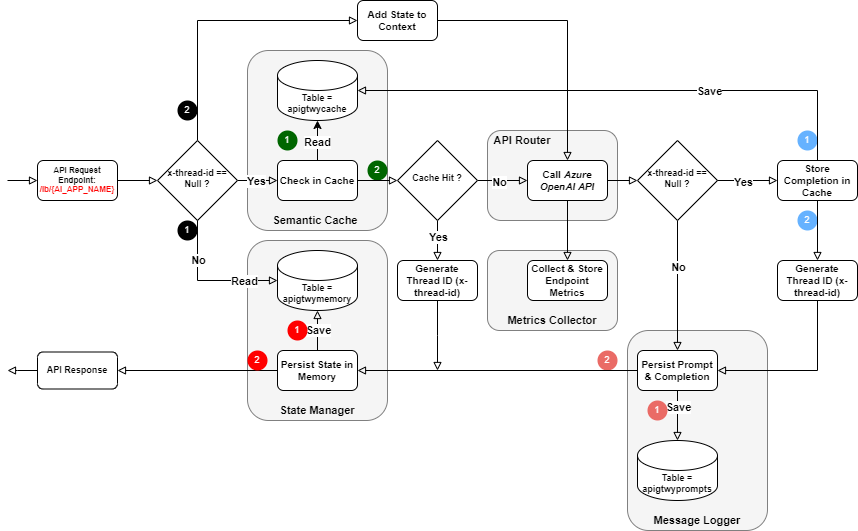

The diagram above was exported from draw.io. Its source (the exported page's mxGraphModel, read from the mxfile embedded in the PNG):
<mxGraphModel dx="956" dy="625" grid="1" gridSize="10" guides="1" tooltips="1" connect="1" arrows="1" fold="1" page="1" pageScale="1" pageWidth="827" pageHeight="1169" math="0" shadow="0">
  <root>
    <mxCell id="WIyWlLk6GJQsqaUBKTNV-0" />
    <mxCell id="WIyWlLk6GJQsqaUBKTNV-1" parent="WIyWlLk6GJQsqaUBKTNV-0" />
    <mxCell id="PACZu_4FCzW9ANJw6f0w-94" value="" style="rounded=1;whiteSpace=wrap;html=1;fillColor=#f5f5f5;fontColor=#333333;strokeColor=#808080;" parent="WIyWlLk6GJQsqaUBKTNV-1" vertex="1">
      <mxGeometry x="250" y="340" width="140" height="180" as="geometry" />
    </mxCell>
    <mxCell id="PACZu_4FCzW9ANJw6f0w-93" value="" style="rounded=1;whiteSpace=wrap;html=1;fillColor=#f5f5f5;fontColor=#333333;strokeColor=#808080;" parent="WIyWlLk6GJQsqaUBKTNV-1" vertex="1">
      <mxGeometry x="630" y="430" width="140" height="200" as="geometry" />
    </mxCell>
    <mxCell id="PACZu_4FCzW9ANJw6f0w-92" value="" style="rounded=1;whiteSpace=wrap;html=1;fillColor=#f5f5f5;fontColor=#333333;strokeColor=#808080;" parent="WIyWlLk6GJQsqaUBKTNV-1" vertex="1">
      <mxGeometry x="490" y="350" width="130" height="80" as="geometry" />
    </mxCell>
    <mxCell id="PACZu_4FCzW9ANJw6f0w-89" value="" style="rounded=1;whiteSpace=wrap;html=1;fillColor=#f5f5f5;fontColor=#333333;strokeColor=#808080;" parent="WIyWlLk6GJQsqaUBKTNV-1" vertex="1">
      <mxGeometry x="250" y="150" width="140" height="180" as="geometry" />
    </mxCell>
    <mxCell id="PACZu_4FCzW9ANJw6f0w-88" value="" style="rounded=1;whiteSpace=wrap;html=1;fillColor=#f5f5f5;fontColor=#333333;strokeColor=#808080;" parent="WIyWlLk6GJQsqaUBKTNV-1" vertex="1">
      <mxGeometry x="490" y="230" width="130" height="90" as="geometry" />
    </mxCell>
    <mxCell id="PACZu_4FCzW9ANJw6f0w-44" style="edgeStyle=orthogonalEdgeStyle;rounded=0;orthogonalLoop=1;jettySize=auto;html=1;entryX=0;entryY=0.5;entryDx=0;entryDy=0;endArrow=block;endFill=0;" parent="WIyWlLk6GJQsqaUBKTNV-1" source="WIyWlLk6GJQsqaUBKTNV-3" target="WIyWlLk6GJQsqaUBKTNV-6" edge="1">
      <mxGeometry relative="1" as="geometry" />
    </mxCell>
    <mxCell id="WIyWlLk6GJQsqaUBKTNV-3" value="API Request&lt;br style=&quot;font-size: 8px;&quot;&gt;&lt;span style=&quot;font-size: 8px;&quot;&gt;Endpoint&lt;/span&gt;: &lt;font style=&quot;font-size: 8px;&quot; color=&quot;#ff0000&quot;&gt;/lb/{AI_APP_NAME}&lt;/font&gt;" style="rounded=1;whiteSpace=wrap;html=1;fontSize=8;glass=0;strokeWidth=1;shadow=0;fontStyle=1" parent="WIyWlLk6GJQsqaUBKTNV-1" vertex="1">
      <mxGeometry x="40" y="260" width="80" height="40" as="geometry" />
    </mxCell>
    <mxCell id="PACZu_4FCzW9ANJw6f0w-13" style="edgeStyle=orthogonalEdgeStyle;rounded=0;orthogonalLoop=1;jettySize=auto;html=1;entryX=0;entryY=0.5;entryDx=0;entryDy=0;exitX=0.5;exitY=0;exitDx=0;exitDy=0;endArrow=block;endFill=0;" parent="WIyWlLk6GJQsqaUBKTNV-1" source="WIyWlLk6GJQsqaUBKTNV-6" target="WIyWlLk6GJQsqaUBKTNV-11" edge="1">
      <mxGeometry relative="1" as="geometry" />
    </mxCell>
    <mxCell id="PACZu_4FCzW9ANJw6f0w-35" value="" style="edgeStyle=orthogonalEdgeStyle;rounded=0;orthogonalLoop=1;jettySize=auto;html=1;endArrow=block;endFill=0;" parent="WIyWlLk6GJQsqaUBKTNV-1" source="WIyWlLk6GJQsqaUBKTNV-6" target="PACZu_4FCzW9ANJw6f0w-1" edge="1">
      <mxGeometry relative="1" as="geometry" />
    </mxCell>
    <mxCell id="PACZu_4FCzW9ANJw6f0w-48" value="&lt;b&gt;Yes&lt;/b&gt;" style="edgeLabel;html=1;align=center;verticalAlign=middle;resizable=0;points=[];" parent="PACZu_4FCzW9ANJw6f0w-35" vertex="1" connectable="0">
      <mxGeometry x="-0.1" y="-2" relative="1" as="geometry">
        <mxPoint y="-2" as="offset" />
      </mxGeometry>
    </mxCell>
    <mxCell id="WIyWlLk6GJQsqaUBKTNV-6" value="x-thread-id == Null ?" style="rhombus;whiteSpace=wrap;html=1;shadow=0;fontFamily=Helvetica;fontSize=9;align=center;strokeWidth=1;spacing=6;spacingTop=-4;fontStyle=1" parent="WIyWlLk6GJQsqaUBKTNV-1" vertex="1">
      <mxGeometry x="160" y="240" width="80" height="80" as="geometry" />
    </mxCell>
    <mxCell id="PACZu_4FCzW9ANJw6f0w-14" style="edgeStyle=orthogonalEdgeStyle;rounded=0;orthogonalLoop=1;jettySize=auto;html=1;entryX=0.5;entryY=0;entryDx=0;entryDy=0;endArrow=block;endFill=0;" parent="WIyWlLk6GJQsqaUBKTNV-1" source="WIyWlLk6GJQsqaUBKTNV-11" target="PACZu_4FCzW9ANJw6f0w-12" edge="1">
      <mxGeometry relative="1" as="geometry" />
    </mxCell>
    <mxCell id="WIyWlLk6GJQsqaUBKTNV-11" value="Add State to Context" style="rounded=1;whiteSpace=wrap;html=1;fontSize=10;glass=0;strokeWidth=1;shadow=0;fontStyle=1" parent="WIyWlLk6GJQsqaUBKTNV-1" vertex="1">
      <mxGeometry x="360" y="100" width="80" height="40" as="geometry" />
    </mxCell>
    <mxCell id="7CKGbJWkuaPsk83-MaE1-6" value="" style="endArrow=block;html=1;rounded=0;entryX=0;entryY=0.5;entryDx=0;entryDy=0;endFill=0;" parent="WIyWlLk6GJQsqaUBKTNV-1" target="WIyWlLk6GJQsqaUBKTNV-3" edge="1">
      <mxGeometry width="50" height="50" relative="1" as="geometry">
        <mxPoint x="10" y="280" as="sourcePoint" />
        <mxPoint x="20" y="230" as="targetPoint" />
      </mxGeometry>
    </mxCell>
    <mxCell id="7CKGbJWkuaPsk83-MaE1-30" value="1" style="ellipse;whiteSpace=wrap;html=1;aspect=fixed;fillColor=#006600;strokeColor=none;fontColor=#FFFFFF;fontSize=9;" parent="WIyWlLk6GJQsqaUBKTNV-1" vertex="1">
      <mxGeometry x="280" y="230" width="20" height="20" as="geometry" />
    </mxCell>
    <mxCell id="7CKGbJWkuaPsk83-MaE1-31" value="2" style="ellipse;whiteSpace=wrap;html=1;aspect=fixed;fillColor=#006600;strokeColor=none;fontColor=#FFFFFF;fontSize=9;" parent="WIyWlLk6GJQsqaUBKTNV-1" vertex="1">
      <mxGeometry x="370" y="260" width="20" height="20" as="geometry" />
    </mxCell>
    <mxCell id="7CKGbJWkuaPsk83-MaE1-32" value="1" style="ellipse;whiteSpace=wrap;html=1;aspect=fixed;fillColor=#000000;strokeColor=none;fontColor=#FFFFFF;fontSize=9;" parent="WIyWlLk6GJQsqaUBKTNV-1" vertex="1">
      <mxGeometry x="180" y="320" width="20" height="20" as="geometry" />
    </mxCell>
    <mxCell id="PACZu_4FCzW9ANJw6f0w-78" style="edgeStyle=orthogonalEdgeStyle;rounded=0;orthogonalLoop=1;jettySize=auto;html=1;endArrow=block;endFill=0;" parent="WIyWlLk6GJQsqaUBKTNV-1" source="7CKGbJWkuaPsk83-MaE1-55" edge="1">
      <mxGeometry relative="1" as="geometry">
        <mxPoint x="10" y="470" as="targetPoint" />
      </mxGeometry>
    </mxCell>
    <mxCell id="7CKGbJWkuaPsk83-MaE1-55" value="API Response" style="rounded=1;whiteSpace=wrap;html=1;fontSize=9;glass=0;strokeWidth=1;shadow=0;fontStyle=1" parent="WIyWlLk6GJQsqaUBKTNV-1" vertex="1">
      <mxGeometry x="40" y="451.5" width="80" height="37" as="geometry" />
    </mxCell>
    <mxCell id="7CKGbJWkuaPsk83-MaE1-86" value="1" style="ellipse;whiteSpace=wrap;html=1;aspect=fixed;fillColor=#66B2FF;strokeColor=none;fontColor=#FFFFFF;fontSize=9;" parent="WIyWlLk6GJQsqaUBKTNV-1" vertex="1">
      <mxGeometry x="800" y="230" width="20" height="20" as="geometry" />
    </mxCell>
    <mxCell id="7CKGbJWkuaPsk83-MaE1-88" value="2" style="ellipse;whiteSpace=wrap;html=1;aspect=fixed;fillColor=#66B2FF;strokeColor=none;fontColor=#FFFFFF;fontSize=9;" parent="WIyWlLk6GJQsqaUBKTNV-1" vertex="1">
      <mxGeometry x="800" y="310" width="20" height="20" as="geometry" />
    </mxCell>
    <mxCell id="TF8KODqTZnWH2LdGpwSl-3" value="2" style="ellipse;whiteSpace=wrap;html=1;aspect=fixed;fillColor=#EA6B66;strokeColor=none;fontColor=#FFFFFF;fontSize=9;" parent="WIyWlLk6GJQsqaUBKTNV-1" vertex="1">
      <mxGeometry x="600" y="450" width="20" height="20" as="geometry" />
    </mxCell>
    <mxCell id="PACZu_4FCzW9ANJw6f0w-23" value="" style="edgeStyle=orthogonalEdgeStyle;rounded=0;orthogonalLoop=1;jettySize=auto;html=1;endArrow=block;endFill=0;" parent="WIyWlLk6GJQsqaUBKTNV-1" source="PACZu_4FCzW9ANJw6f0w-0" target="PACZu_4FCzW9ANJw6f0w-21" edge="1">
      <mxGeometry relative="1" as="geometry" />
    </mxCell>
    <mxCell id="PACZu_4FCzW9ANJw6f0w-26" value="&lt;b&gt;Yes&lt;/b&gt;" style="edgeLabel;html=1;align=center;verticalAlign=middle;resizable=0;points=[];" parent="PACZu_4FCzW9ANJw6f0w-23" vertex="1" connectable="0">
      <mxGeometry x="-0.2" relative="1" as="geometry">
        <mxPoint as="offset" />
      </mxGeometry>
    </mxCell>
    <mxCell id="PACZu_4FCzW9ANJw6f0w-24" style="edgeStyle=orthogonalEdgeStyle;rounded=0;orthogonalLoop=1;jettySize=auto;html=1;entryX=0;entryY=0.5;entryDx=0;entryDy=0;endArrow=block;endFill=0;" parent="WIyWlLk6GJQsqaUBKTNV-1" source="PACZu_4FCzW9ANJw6f0w-0" target="PACZu_4FCzW9ANJw6f0w-12" edge="1">
      <mxGeometry relative="1" as="geometry" />
    </mxCell>
    <mxCell id="PACZu_4FCzW9ANJw6f0w-25" value="&lt;b&gt;No&lt;/b&gt;" style="edgeLabel;html=1;align=center;verticalAlign=middle;resizable=0;points=[];" parent="PACZu_4FCzW9ANJw6f0w-24" vertex="1" connectable="0">
      <mxGeometry x="-0.16" y="-1" relative="1" as="geometry">
        <mxPoint as="offset" />
      </mxGeometry>
    </mxCell>
    <mxCell id="PACZu_4FCzW9ANJw6f0w-0" value="Cache Hit ?" style="rhombus;whiteSpace=wrap;html=1;shadow=0;fontFamily=Helvetica;fontSize=9;align=center;strokeWidth=1;spacing=6;spacingTop=-4;fontStyle=1" parent="WIyWlLk6GJQsqaUBKTNV-1" vertex="1">
      <mxGeometry x="400" y="240" width="80" height="80" as="geometry" />
    </mxCell>
    <mxCell id="PACZu_4FCzW9ANJw6f0w-28" style="edgeStyle=orthogonalEdgeStyle;rounded=0;orthogonalLoop=1;jettySize=auto;html=1;entryX=0;entryY=0.5;entryDx=0;entryDy=0;endArrow=block;endFill=0;" parent="WIyWlLk6GJQsqaUBKTNV-1" source="PACZu_4FCzW9ANJw6f0w-1" target="PACZu_4FCzW9ANJw6f0w-0" edge="1">
      <mxGeometry relative="1" as="geometry" />
    </mxCell>
    <mxCell id="PACZu_4FCzW9ANJw6f0w-1" value="Check in Cache" style="rounded=1;whiteSpace=wrap;html=1;fontSize=10;glass=0;strokeWidth=1;shadow=0;fontStyle=1" parent="WIyWlLk6GJQsqaUBKTNV-1" vertex="1">
      <mxGeometry x="280" y="260" width="80" height="40" as="geometry" />
    </mxCell>
    <mxCell id="PACZu_4FCzW9ANJw6f0w-2" value="Table = apigtwycache" style="shape=cylinder3;whiteSpace=wrap;html=1;boundedLbl=1;backgroundOutline=1;size=15;fontSize=9;fontStyle=1" parent="WIyWlLk6GJQsqaUBKTNV-1" vertex="1">
      <mxGeometry x="280" y="160" width="80" height="60" as="geometry" />
    </mxCell>
    <mxCell id="PACZu_4FCzW9ANJw6f0w-56" value="" style="edgeStyle=orthogonalEdgeStyle;rounded=0;orthogonalLoop=1;jettySize=auto;html=1;endArrow=block;endFill=0;" parent="WIyWlLk6GJQsqaUBKTNV-1" source="PACZu_4FCzW9ANJw6f0w-4" target="PACZu_4FCzW9ANJw6f0w-20" edge="1">
      <mxGeometry relative="1" as="geometry" />
    </mxCell>
    <mxCell id="PACZu_4FCzW9ANJw6f0w-57" value="&lt;b&gt;No&lt;/b&gt;" style="edgeLabel;html=1;align=center;verticalAlign=middle;resizable=0;points=[];" parent="PACZu_4FCzW9ANJw6f0w-56" vertex="1" connectable="0">
      <mxGeometry x="-0.3" relative="1" as="geometry">
        <mxPoint as="offset" />
      </mxGeometry>
    </mxCell>
    <mxCell id="PACZu_4FCzW9ANJw6f0w-4" value="x-thread-id == Null ?" style="rhombus;whiteSpace=wrap;html=1;shadow=0;fontFamily=Helvetica;fontSize=9;align=center;strokeWidth=1;spacing=6;spacingTop=-4;fontStyle=1" parent="WIyWlLk6GJQsqaUBKTNV-1" vertex="1">
      <mxGeometry x="640" y="240" width="80" height="80" as="geometry" />
    </mxCell>
    <mxCell id="PACZu_4FCzW9ANJw6f0w-79" style="edgeStyle=orthogonalEdgeStyle;rounded=0;orthogonalLoop=1;jettySize=auto;html=1;entryX=1;entryY=0.5;entryDx=0;entryDy=0;exitX=0.5;exitY=1;exitDx=0;exitDy=0;endArrow=block;endFill=0;" parent="WIyWlLk6GJQsqaUBKTNV-1" source="PACZu_4FCzW9ANJw6f0w-100" target="PACZu_4FCzW9ANJw6f0w-20" edge="1">
      <mxGeometry relative="1" as="geometry" />
    </mxCell>
    <mxCell id="PACZu_4FCzW9ANJw6f0w-6" value="Store Completion in Cache" style="rounded=1;whiteSpace=wrap;html=1;fontSize=10;glass=0;strokeWidth=1;shadow=0;fontStyle=1" parent="WIyWlLk6GJQsqaUBKTNV-1" vertex="1">
      <mxGeometry x="780" y="260" width="80" height="40" as="geometry" />
    </mxCell>
    <mxCell id="PACZu_4FCzW9ANJw6f0w-10" value="Table = apigtwymemory" style="shape=cylinder3;whiteSpace=wrap;html=1;boundedLbl=1;backgroundOutline=1;size=15;fontSize=9;fontStyle=1" parent="WIyWlLk6GJQsqaUBKTNV-1" vertex="1">
      <mxGeometry x="280" y="350" width="80" height="60" as="geometry" />
    </mxCell>
    <mxCell id="PACZu_4FCzW9ANJw6f0w-11" style="edgeStyle=orthogonalEdgeStyle;rounded=0;orthogonalLoop=1;jettySize=auto;html=1;entryX=0;entryY=0.5;entryDx=0;entryDy=0;entryPerimeter=0;exitX=0.5;exitY=1;exitDx=0;exitDy=0;endArrow=block;endFill=0;" parent="WIyWlLk6GJQsqaUBKTNV-1" source="WIyWlLk6GJQsqaUBKTNV-6" target="PACZu_4FCzW9ANJw6f0w-10" edge="1">
      <mxGeometry relative="1" as="geometry" />
    </mxCell>
    <mxCell id="PACZu_4FCzW9ANJw6f0w-47" value="&lt;b&gt;No&lt;/b&gt;" style="edgeLabel;html=1;align=center;verticalAlign=middle;resizable=0;points=[];" parent="PACZu_4FCzW9ANJw6f0w-11" vertex="1" connectable="0">
      <mxGeometry x="-0.44" relative="1" as="geometry">
        <mxPoint as="offset" />
      </mxGeometry>
    </mxCell>
    <mxCell id="PACZu_4FCzW9ANJw6f0w-49" value="&lt;b&gt;Read&lt;/b&gt;" style="edgeLabel;html=1;align=center;verticalAlign=middle;resizable=0;points=[];" parent="PACZu_4FCzW9ANJw6f0w-11" vertex="1" connectable="0">
      <mxGeometry x="0.52" relative="1" as="geometry">
        <mxPoint as="offset" />
      </mxGeometry>
    </mxCell>
    <mxCell id="PACZu_4FCzW9ANJw6f0w-45" value="" style="edgeStyle=orthogonalEdgeStyle;rounded=0;orthogonalLoop=1;jettySize=auto;html=1;endArrow=block;endFill=0;" parent="WIyWlLk6GJQsqaUBKTNV-1" source="PACZu_4FCzW9ANJw6f0w-12" target="PACZu_4FCzW9ANJw6f0w-4" edge="1">
      <mxGeometry relative="1" as="geometry" />
    </mxCell>
    <mxCell id="PACZu_4FCzW9ANJw6f0w-91" style="edgeStyle=orthogonalEdgeStyle;rounded=0;orthogonalLoop=1;jettySize=auto;html=1;entryX=0.5;entryY=0;entryDx=0;entryDy=0;endArrow=block;endFill=0;" parent="WIyWlLk6GJQsqaUBKTNV-1" source="PACZu_4FCzW9ANJw6f0w-12" target="PACZu_4FCzW9ANJw6f0w-90" edge="1">
      <mxGeometry relative="1" as="geometry" />
    </mxCell>
    <mxCell id="PACZu_4FCzW9ANJw6f0w-12" value="Call &lt;i&gt;Azure OpenAI&amp;nbsp;&lt;/i&gt;&lt;i&gt;API&lt;/i&gt;" style="rounded=1;whiteSpace=wrap;html=1;fontSize=10;glass=0;strokeWidth=1;shadow=0;fontStyle=1" parent="WIyWlLk6GJQsqaUBKTNV-1" vertex="1">
      <mxGeometry x="530" y="260" width="80" height="40" as="geometry" />
    </mxCell>
    <mxCell id="PACZu_4FCzW9ANJw6f0w-59" value="" style="edgeStyle=orthogonalEdgeStyle;rounded=0;orthogonalLoop=1;jettySize=auto;html=1;endArrow=block;endFill=0;" parent="WIyWlLk6GJQsqaUBKTNV-1" source="PACZu_4FCzW9ANJw6f0w-20" target="PACZu_4FCzW9ANJw6f0w-38" edge="1">
      <mxGeometry relative="1" as="geometry" />
    </mxCell>
    <mxCell id="PACZu_4FCzW9ANJw6f0w-76" value="&lt;b&gt;Save&lt;/b&gt;" style="edgeLabel;html=1;align=center;verticalAlign=middle;resizable=0;points=[];" parent="PACZu_4FCzW9ANJw6f0w-59" vertex="1" connectable="0">
      <mxGeometry x="-0.3778" relative="1" as="geometry">
        <mxPoint as="offset" />
      </mxGeometry>
    </mxCell>
    <mxCell id="PACZu_4FCzW9ANJw6f0w-72" style="edgeStyle=orthogonalEdgeStyle;rounded=0;orthogonalLoop=1;jettySize=auto;html=1;entryX=1;entryY=0.5;entryDx=0;entryDy=0;endArrow=block;endFill=0;" parent="WIyWlLk6GJQsqaUBKTNV-1" source="PACZu_4FCzW9ANJw6f0w-20" target="PACZu_4FCzW9ANJw6f0w-71" edge="1">
      <mxGeometry relative="1" as="geometry" />
    </mxCell>
    <mxCell id="PACZu_4FCzW9ANJw6f0w-20" value="Persist Prompt &amp;amp; Completion" style="rounded=1;whiteSpace=wrap;html=1;fontSize=10;glass=0;strokeWidth=1;shadow=0;fontStyle=1" parent="WIyWlLk6GJQsqaUBKTNV-1" vertex="1">
      <mxGeometry x="640" y="450" width="80" height="40" as="geometry" />
    </mxCell>
    <mxCell id="PACZu_4FCzW9ANJw6f0w-62" style="edgeStyle=orthogonalEdgeStyle;rounded=0;orthogonalLoop=1;jettySize=auto;html=1;endArrow=block;endFill=0;" parent="WIyWlLk6GJQsqaUBKTNV-1" source="PACZu_4FCzW9ANJw6f0w-21" edge="1">
      <mxGeometry relative="1" as="geometry">
        <mxPoint x="440" y="470" as="targetPoint" />
      </mxGeometry>
    </mxCell>
    <mxCell id="PACZu_4FCzW9ANJw6f0w-21" value="Generate Thread ID (x-thread-id)" style="rounded=1;whiteSpace=wrap;html=1;fontSize=10;glass=0;strokeWidth=1;shadow=0;fontStyle=1" parent="WIyWlLk6GJQsqaUBKTNV-1" vertex="1">
      <mxGeometry x="400" y="360" width="80" height="40" as="geometry" />
    </mxCell>
    <mxCell id="PACZu_4FCzW9ANJw6f0w-27" style="edgeStyle=orthogonalEdgeStyle;rounded=0;orthogonalLoop=1;jettySize=auto;html=1;entryX=0.5;entryY=1;entryDx=0;entryDy=0;entryPerimeter=0;" parent="WIyWlLk6GJQsqaUBKTNV-1" source="PACZu_4FCzW9ANJw6f0w-1" target="PACZu_4FCzW9ANJw6f0w-2" edge="1">
      <mxGeometry relative="1" as="geometry" />
    </mxCell>
    <mxCell id="PACZu_4FCzW9ANJw6f0w-29" value="&lt;b&gt;Read&lt;/b&gt;" style="edgeLabel;html=1;align=center;verticalAlign=middle;resizable=0;points=[];" parent="PACZu_4FCzW9ANJw6f0w-27" vertex="1" connectable="0">
      <mxGeometry x="-0.05" y="1" relative="1" as="geometry">
        <mxPoint as="offset" />
      </mxGeometry>
    </mxCell>
    <mxCell id="PACZu_4FCzW9ANJw6f0w-38" value="Table = apigtwyprompts" style="shape=cylinder3;whiteSpace=wrap;html=1;boundedLbl=1;backgroundOutline=1;size=15;fontSize=9;fontStyle=1" parent="WIyWlLk6GJQsqaUBKTNV-1" vertex="1">
      <mxGeometry x="640" y="540" width="80" height="60" as="geometry" />
    </mxCell>
    <mxCell id="PACZu_4FCzW9ANJw6f0w-67" value="2" style="ellipse;whiteSpace=wrap;html=1;aspect=fixed;fillColor=#000000;strokeColor=none;fontColor=#FFFFFF;fontSize=9;" parent="WIyWlLk6GJQsqaUBKTNV-1" vertex="1">
      <mxGeometry x="180" y="200" width="20" height="20" as="geometry" />
    </mxCell>
    <mxCell id="PACZu_4FCzW9ANJw6f0w-77" style="edgeStyle=orthogonalEdgeStyle;rounded=0;orthogonalLoop=1;jettySize=auto;html=1;entryX=1;entryY=0.5;entryDx=0;entryDy=0;endArrow=block;endFill=0;" parent="WIyWlLk6GJQsqaUBKTNV-1" source="PACZu_4FCzW9ANJw6f0w-71" target="7CKGbJWkuaPsk83-MaE1-55" edge="1">
      <mxGeometry relative="1" as="geometry" />
    </mxCell>
    <mxCell id="PACZu_4FCzW9ANJw6f0w-71" value="Persist State in Memory" style="rounded=1;whiteSpace=wrap;html=1;fontSize=10;glass=0;strokeWidth=1;shadow=0;fontStyle=1" parent="WIyWlLk6GJQsqaUBKTNV-1" vertex="1">
      <mxGeometry x="280" y="450" width="80" height="40" as="geometry" />
    </mxCell>
    <mxCell id="PACZu_4FCzW9ANJw6f0w-74" style="edgeStyle=orthogonalEdgeStyle;rounded=0;orthogonalLoop=1;jettySize=auto;html=1;entryX=0.5;entryY=1;entryDx=0;entryDy=0;entryPerimeter=0;endArrow=block;endFill=0;" parent="WIyWlLk6GJQsqaUBKTNV-1" source="PACZu_4FCzW9ANJw6f0w-71" target="PACZu_4FCzW9ANJw6f0w-10" edge="1">
      <mxGeometry relative="1" as="geometry" />
    </mxCell>
    <mxCell id="PACZu_4FCzW9ANJw6f0w-75" value="&lt;b&gt;Save&lt;/b&gt;" style="edgeLabel;html=1;align=center;verticalAlign=middle;resizable=0;points=[];" parent="PACZu_4FCzW9ANJw6f0w-74" vertex="1" connectable="0">
      <mxGeometry x="0.0286" relative="1" as="geometry">
        <mxPoint as="offset" />
      </mxGeometry>
    </mxCell>
    <mxCell id="PACZu_4FCzW9ANJw6f0w-80" style="edgeStyle=orthogonalEdgeStyle;rounded=0;orthogonalLoop=1;jettySize=auto;html=1;entryX=1;entryY=0.5;entryDx=0;entryDy=0;entryPerimeter=0;exitX=0.5;exitY=0;exitDx=0;exitDy=0;endArrow=block;endFill=0;" parent="WIyWlLk6GJQsqaUBKTNV-1" source="PACZu_4FCzW9ANJw6f0w-6" target="PACZu_4FCzW9ANJw6f0w-2" edge="1">
      <mxGeometry relative="1" as="geometry" />
    </mxCell>
    <mxCell id="PACZu_4FCzW9ANJw6f0w-81" value="&lt;b&gt;Save&lt;/b&gt;" style="edgeLabel;html=1;align=center;verticalAlign=middle;resizable=0;points=[];" parent="PACZu_4FCzW9ANJw6f0w-80" vertex="1" connectable="0">
      <mxGeometry x="-0.3239" relative="1" as="geometry">
        <mxPoint as="offset" />
      </mxGeometry>
    </mxCell>
    <mxCell id="PACZu_4FCzW9ANJw6f0w-82" value="" style="endArrow=block;html=1;rounded=0;entryX=0;entryY=0.5;entryDx=0;entryDy=0;endFill=0;" parent="WIyWlLk6GJQsqaUBKTNV-1" target="PACZu_4FCzW9ANJw6f0w-6" edge="1">
      <mxGeometry width="50" height="50" relative="1" as="geometry">
        <mxPoint x="720" y="280" as="sourcePoint" />
        <mxPoint x="770" y="230" as="targetPoint" />
      </mxGeometry>
    </mxCell>
    <mxCell id="PACZu_4FCzW9ANJw6f0w-83" value="&lt;b&gt;Yes&lt;/b&gt;" style="edgeLabel;html=1;align=center;verticalAlign=middle;resizable=0;points=[];" parent="PACZu_4FCzW9ANJw6f0w-82" vertex="1" connectable="0">
      <mxGeometry x="-0.1667" y="-1" relative="1" as="geometry">
        <mxPoint as="offset" />
      </mxGeometry>
    </mxCell>
    <mxCell id="PACZu_4FCzW9ANJw6f0w-85" value="1" style="ellipse;whiteSpace=wrap;html=1;aspect=fixed;fillColor=#EA6B66;strokeColor=none;fontColor=#FFFFFF;fontSize=9;" parent="WIyWlLk6GJQsqaUBKTNV-1" vertex="1">
      <mxGeometry x="650" y="500" width="20" height="20" as="geometry" />
    </mxCell>
    <mxCell id="PACZu_4FCzW9ANJw6f0w-86" value="2" style="ellipse;whiteSpace=wrap;html=1;aspect=fixed;fillColor=#FF0000;strokeColor=none;fontColor=#FFFFFF;fontSize=9;" parent="WIyWlLk6GJQsqaUBKTNV-1" vertex="1">
      <mxGeometry x="250" y="450" width="20" height="20" as="geometry" />
    </mxCell>
    <mxCell id="PACZu_4FCzW9ANJw6f0w-87" value="1" style="ellipse;whiteSpace=wrap;html=1;aspect=fixed;fillColor=#FF0000;strokeColor=none;fontColor=#FFFFFF;fontSize=9;" parent="WIyWlLk6GJQsqaUBKTNV-1" vertex="1">
      <mxGeometry x="290" y="420" width="20" height="20" as="geometry" />
    </mxCell>
    <mxCell id="PACZu_4FCzW9ANJw6f0w-90" value="Collect &amp;amp; Store Endpoint Metrics" style="rounded=1;whiteSpace=wrap;html=1;fontSize=10;glass=0;strokeWidth=1;shadow=0;fontStyle=1" parent="WIyWlLk6GJQsqaUBKTNV-1" vertex="1">
      <mxGeometry x="530" y="360" width="80" height="40" as="geometry" />
    </mxCell>
    <mxCell id="PACZu_4FCzW9ANJw6f0w-95" value="API Router" style="text;html=1;align=center;verticalAlign=middle;whiteSpace=wrap;rounded=0;fontSize=11;fontStyle=1" parent="WIyWlLk6GJQsqaUBKTNV-1" vertex="1">
      <mxGeometry x="490" y="230" width="70" height="20" as="geometry" />
    </mxCell>
    <mxCell id="PACZu_4FCzW9ANJw6f0w-96" value="Metrics Collector" style="text;html=1;align=center;verticalAlign=middle;whiteSpace=wrap;rounded=0;fontSize=11;fontStyle=1" parent="WIyWlLk6GJQsqaUBKTNV-1" vertex="1">
      <mxGeometry x="505" y="410" width="100" height="20" as="geometry" />
    </mxCell>
    <mxCell id="PACZu_4FCzW9ANJw6f0w-97" value="Message Logger" style="text;html=1;align=center;verticalAlign=middle;whiteSpace=wrap;rounded=0;fontSize=11;fontStyle=1" parent="WIyWlLk6GJQsqaUBKTNV-1" vertex="1">
      <mxGeometry x="650" y="610" width="100" height="20" as="geometry" />
    </mxCell>
    <mxCell id="PACZu_4FCzW9ANJw6f0w-98" value="State Manager" style="text;html=1;align=center;verticalAlign=middle;whiteSpace=wrap;rounded=0;fontSize=11;fontStyle=1" parent="WIyWlLk6GJQsqaUBKTNV-1" vertex="1">
      <mxGeometry x="280" y="500" width="80" height="20" as="geometry" />
    </mxCell>
    <mxCell id="PACZu_4FCzW9ANJw6f0w-99" value="Semantic Cache" style="text;html=1;align=center;verticalAlign=middle;whiteSpace=wrap;rounded=0;fontSize=11;fontStyle=1" parent="WIyWlLk6GJQsqaUBKTNV-1" vertex="1">
      <mxGeometry x="270" y="310" width="96" height="20" as="geometry" />
    </mxCell>
    <mxCell id="PACZu_4FCzW9ANJw6f0w-102" value="" style="edgeStyle=orthogonalEdgeStyle;rounded=0;orthogonalLoop=1;jettySize=auto;html=1;entryX=0.5;entryY=0;entryDx=0;entryDy=0;exitX=0.5;exitY=1;exitDx=0;exitDy=0;endArrow=block;endFill=0;" parent="WIyWlLk6GJQsqaUBKTNV-1" source="PACZu_4FCzW9ANJw6f0w-6" target="PACZu_4FCzW9ANJw6f0w-100" edge="1">
      <mxGeometry relative="1" as="geometry">
        <mxPoint x="820" y="300" as="sourcePoint" />
        <mxPoint x="720" y="470" as="targetPoint" />
      </mxGeometry>
    </mxCell>
    <mxCell id="PACZu_4FCzW9ANJw6f0w-100" value="Generate Thread ID (x-thread-id)" style="rounded=1;whiteSpace=wrap;html=1;fontSize=10;glass=0;strokeWidth=1;shadow=0;fontStyle=1" parent="WIyWlLk6GJQsqaUBKTNV-1" vertex="1">
      <mxGeometry x="780" y="360" width="80" height="40" as="geometry" />
    </mxCell>
  </root>
</mxGraphModel>